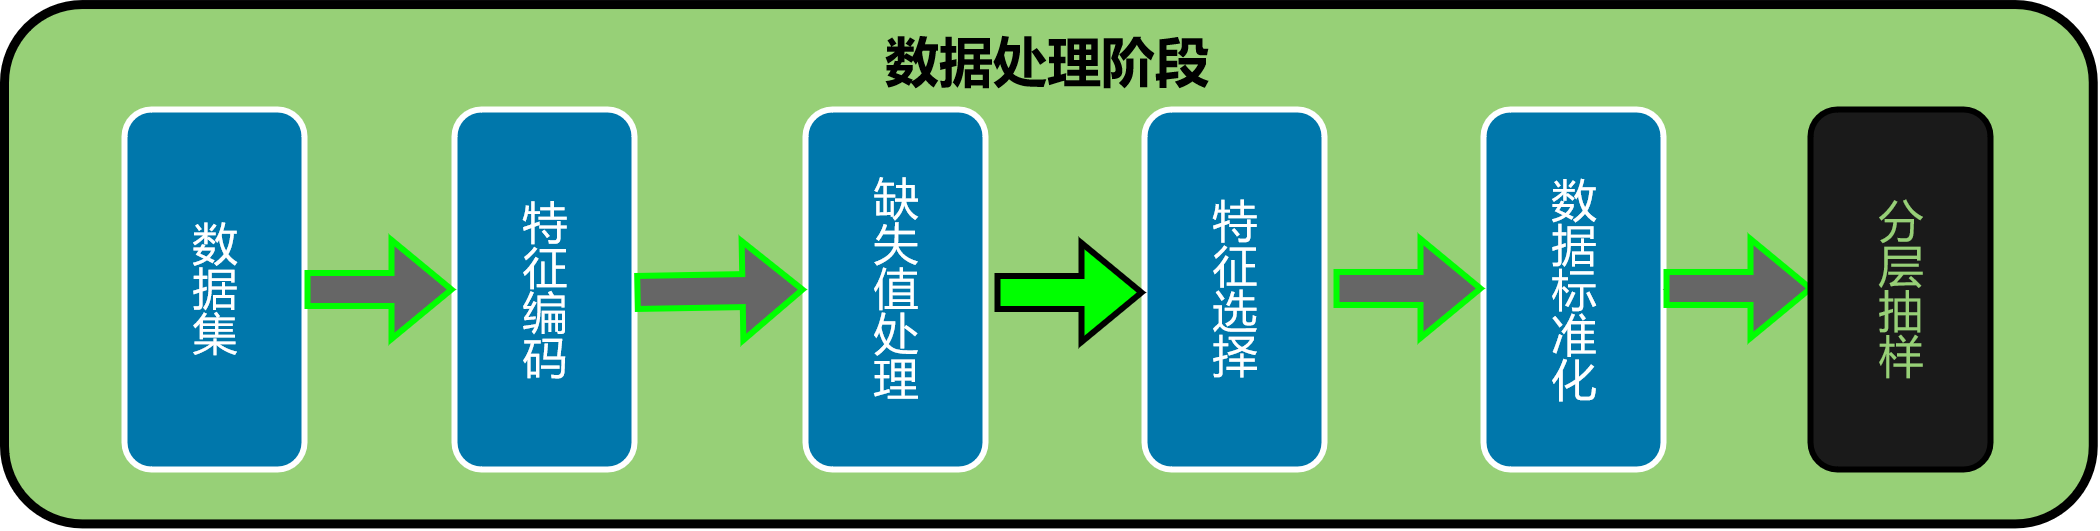

The diagram above was exported from draw.io. Its source (the exported page's mxGraphModel, read from the mxfile embedded in the PNG):
<mxGraphModel dx="1792" dy="511" grid="1" gridSize="10" guides="1" tooltips="1" connect="1" arrows="1" fold="1" page="1" pageScale="1" pageWidth="827" pageHeight="1169" math="0" shadow="0">
  <root>
    <mxCell id="0" />
    <mxCell id="1" parent="0" />
    <mxCell id="hb8x4lPmzn-9gQJGfn5Y-22" value="" style="rounded=1;whiteSpace=wrap;html=1;fillColor=#97D077;strokeColor=#000000;strokeWidth=3;fontColor=#FFFFFF;rotation=-90;container=0;" parent="1" vertex="1">
      <mxGeometry x="211.56" y="-96.56" width="173.13" height="696.25" as="geometry" />
    </mxCell>
    <mxCell id="hb8x4lPmzn-9gQJGfn5Y-1" value="" style="rounded=1;whiteSpace=wrap;html=1;strokeWidth=2;fontSize=15;fillColor=#0077AB;strokeColor=#FFFFFF;fontColor=#FFFFFF;rotation=-90;container=0;" parent="1" vertex="1">
      <mxGeometry x="-40" y="230" width="120" height="60" as="geometry" />
    </mxCell>
    <mxCell id="hb8x4lPmzn-9gQJGfn5Y-2" value="" style="rounded=1;whiteSpace=wrap;html=1;strokeWidth=2;fontSize=15;fillColor=#0077AB;strokeColor=#FFFFFF;fontColor=#FFFFFF;rotation=-90;container=0;" parent="1" vertex="1">
      <mxGeometry x="70" y="230" width="120" height="60" as="geometry" />
    </mxCell>
    <mxCell id="hb8x4lPmzn-9gQJGfn5Y-3" value="" style="rounded=1;whiteSpace=wrap;html=1;strokeWidth=2;fontSize=15;fillColor=#0077AB;strokeColor=#FFFFFF;fontColor=#FFFFFF;rotation=-90;container=0;" parent="1" vertex="1">
      <mxGeometry x="187" y="230" width="120" height="60" as="geometry" />
    </mxCell>
    <mxCell id="hb8x4lPmzn-9gQJGfn5Y-4" value="" style="rounded=1;whiteSpace=wrap;html=1;strokeWidth=2;fontSize=15;fillColor=#0077AB;strokeColor=#FFFFFF;fontColor=#FFFFFF;rotation=-90;container=0;" parent="1" vertex="1">
      <mxGeometry x="300" y="230" width="120" height="60" as="geometry" />
    </mxCell>
    <mxCell id="hb8x4lPmzn-9gQJGfn5Y-11" value="" style="shape=flexArrow;endArrow=classic;html=1;rounded=0;entryX=0.5;entryY=0;entryDx=0;entryDy=0;exitX=0.5;exitY=1;exitDx=0;exitDy=0;fillColor=#666666;strokeColor=#00FF00;strokeWidth=2;" parent="1" source="hb8x4lPmzn-9gQJGfn5Y-1" target="hb8x4lPmzn-9gQJGfn5Y-2" edge="1">
      <mxGeometry width="50" height="50" relative="1" as="geometry">
        <mxPoint x="-10" y="261" as="sourcePoint" />
        <mxPoint x="85" y="260" as="targetPoint" />
      </mxGeometry>
    </mxCell>
    <mxCell id="hb8x4lPmzn-9gQJGfn5Y-13" value="" style="shape=flexArrow;endArrow=classic;html=1;rounded=0;exitX=0.5;exitY=1;exitDx=0;exitDy=0;entryX=0.5;entryY=0;entryDx=0;entryDy=0;fillColor=#666666;strokeWidth=2;strokeColor=#00FF00;" parent="1" target="hb8x4lPmzn-9gQJGfn5Y-3" edge="1">
      <mxGeometry width="50" height="50" relative="1" as="geometry">
        <mxPoint x="160" y="261" as="sourcePoint" />
        <mxPoint x="200" y="260" as="targetPoint" />
      </mxGeometry>
    </mxCell>
    <mxCell id="hb8x4lPmzn-9gQJGfn5Y-14" value="" style="shape=flexArrow;endArrow=classic;html=1;rounded=0;entryX=0.5;entryY=0;entryDx=0;entryDy=0;exitX=0.5;exitY=1;exitDx=0;exitDy=0;fillColor=#00FF00;strokeWidth=2;strokeColor=#000000;" parent="1" edge="1">
      <mxGeometry width="50" height="50" relative="1" as="geometry">
        <mxPoint x="280" y="261" as="sourcePoint" />
        <mxPoint x="330" y="261" as="targetPoint" />
      </mxGeometry>
    </mxCell>
    <mxCell id="ejItB82pwbOQsrCbOEct-4" value="数据集" style="text;html=1;align=center;verticalAlign=middle;whiteSpace=wrap;rounded=0;textDirection=vertical-lr;fontColor=#FFFFFF;fontSize=15;" vertex="1" parent="1">
      <mxGeometry x="-10" y="235" width="60" height="50" as="geometry" />
    </mxCell>
    <mxCell id="ejItB82pwbOQsrCbOEct-5" value="特征编码" style="text;html=1;align=center;verticalAlign=middle;whiteSpace=wrap;rounded=0;textDirection=vertical-lr;fontColor=#FFFFFF;fontSize=15;" vertex="1" parent="1">
      <mxGeometry x="100" y="202.5" width="60" height="115" as="geometry" />
    </mxCell>
    <mxCell id="ejItB82pwbOQsrCbOEct-6" value="缺失值处理" style="text;html=1;align=center;verticalAlign=middle;whiteSpace=wrap;rounded=0;textDirection=vertical-lr;fontSize=15;fontColor=#FFFFFF;" vertex="1" parent="1">
      <mxGeometry x="232" y="200" width="30" height="120" as="geometry" />
    </mxCell>
    <mxCell id="ejItB82pwbOQsrCbOEct-7" value="特征选择" style="text;html=1;align=center;verticalAlign=middle;whiteSpace=wrap;rounded=0;textDirection=vertical-lr;fontColor=#FFFFFF;fontSize=15;" vertex="1" parent="1">
      <mxGeometry x="330" y="205" width="60" height="110" as="geometry" />
    </mxCell>
    <mxCell id="ejItB82pwbOQsrCbOEct-8" value="数据处理阶段" style="text;html=1;align=center;verticalAlign=middle;whiteSpace=wrap;rounded=0;fontColor=#000000;fontSize=18;fontStyle=1" vertex="1" parent="1">
      <mxGeometry x="202.19" y="170" width="191.87" height="30" as="geometry" />
    </mxCell>
    <mxCell id="ejItB82pwbOQsrCbOEct-12" value="" style="rounded=1;whiteSpace=wrap;html=1;strokeWidth=2;fontSize=15;fillColor=#0077AB;strokeColor=#FFFFFF;fontColor=#FFFFFF;rotation=-90;container=0;" vertex="1" parent="1">
      <mxGeometry x="413" y="230" width="120" height="60" as="geometry" />
    </mxCell>
    <mxCell id="ejItB82pwbOQsrCbOEct-13" value="数据标准化" style="text;html=1;align=center;verticalAlign=middle;whiteSpace=wrap;rounded=0;textDirection=vertical-lr;fontColor=#FFFFFF;fontSize=15;" vertex="1" parent="1">
      <mxGeometry x="443" y="202.5" width="60" height="115" as="geometry" />
    </mxCell>
    <mxCell id="ejItB82pwbOQsrCbOEct-16" value="" style="shape=flexArrow;endArrow=classic;html=1;rounded=0;entryX=0.5;entryY=0;entryDx=0;entryDy=0;exitX=0.5;exitY=1;exitDx=0;exitDy=0;fillColor=#666666;strokeWidth=2;strokeColor=#00FF00;" edge="1" parent="1">
      <mxGeometry width="50" height="50" relative="1" as="geometry">
        <mxPoint x="393" y="259.66" as="sourcePoint" />
        <mxPoint x="443" y="259.66" as="targetPoint" />
      </mxGeometry>
    </mxCell>
    <mxCell id="ejItB82pwbOQsrCbOEct-20" value="" style="edgeStyle=orthogonalEdgeStyle;rounded=0;orthogonalLoop=1;jettySize=auto;html=1;" edge="1" parent="1" source="ejItB82pwbOQsrCbOEct-17" target="ejItB82pwbOQsrCbOEct-13">
      <mxGeometry relative="1" as="geometry" />
    </mxCell>
    <mxCell id="ejItB82pwbOQsrCbOEct-19" value="" style="shape=flexArrow;endArrow=classic;html=1;rounded=0;entryX=0.5;entryY=0;entryDx=0;entryDy=0;exitX=0.5;exitY=1;exitDx=0;exitDy=0;fillColor=#666666;strokeWidth=2;strokeColor=#00FF00;" edge="1" parent="1">
      <mxGeometry width="50" height="50" relative="1" as="geometry">
        <mxPoint x="503" y="259.66" as="sourcePoint" />
        <mxPoint x="553" y="259.66" as="targetPoint" />
      </mxGeometry>
    </mxCell>
    <mxCell id="ejItB82pwbOQsrCbOEct-18" value="" style="rounded=1;whiteSpace=wrap;html=1;strokeWidth=2;fontSize=15;fillColor=#1A1A1A;strokeColor=#000000;fontColor=#FFFFFF;rotation=-90;container=0;" vertex="1" parent="1">
      <mxGeometry x="522" y="230" width="120" height="60" as="geometry" />
    </mxCell>
    <mxCell id="ejItB82pwbOQsrCbOEct-17" value="分层抽样" style="text;html=1;align=center;verticalAlign=middle;whiteSpace=wrap;rounded=0;textDirection=vertical-lr;fontColor=#97D077;fontSize=15;" vertex="1" parent="1">
      <mxGeometry x="552" y="216.25" width="60" height="87.5" as="geometry" />
    </mxCell>
  </root>
</mxGraphModel>